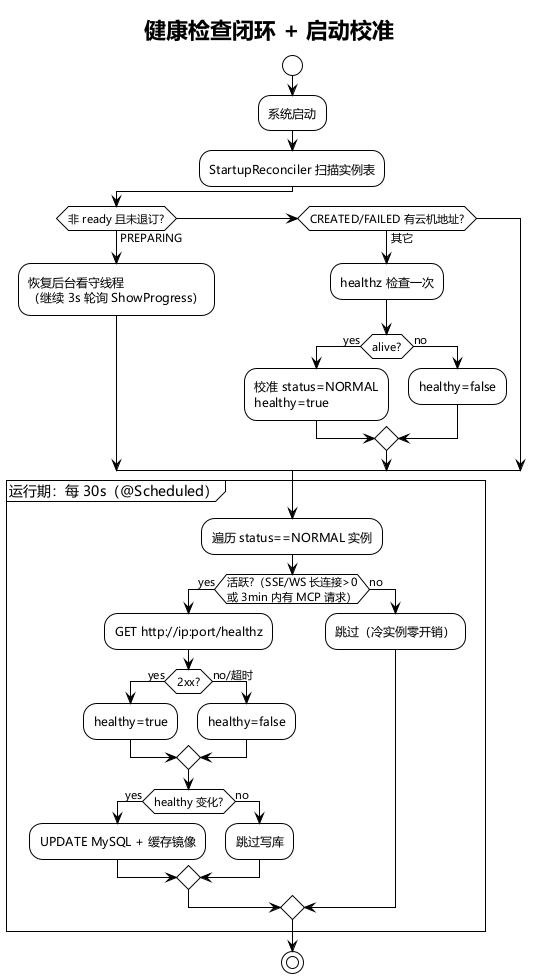

The diagram above was rendered by PlantUML. Its source (embedded in the PNG):
@startuml mcp-proxy-health-loop
!theme plain
skinparam defaultFontName "Microsoft YaHei"
title 健康检查闭环 + 启动校准

start
:系统启动;
:StartupReconciler 扫描实例表;
if (非 ready 且未退订?) then (PREPARING)
  :恢复后台看守线程\n（继续 3s 轮询 ShowProgress）;
elseif (CREATED/FAILED 有云机地址?) then (其它)
  :healthz 检查一次;
  if (alive?) then (yes)
    :校准 status=NORMAL\nhealthy=true;
  else (no)
    :healthy=false;
  endif
endif

partition "运行期：每 30s（@Scheduled）" {
  :遍历 status==NORMAL 实例;
  if (活跃?（SSE/WS 长连接>0\n或 3min 内有 MCP 请求）) then (yes)
    :GET http://ip:port/healthz;
    if (2xx?) then (yes)
      :healthy=true;
    else (no/超时)
      :healthy=false;
    endif
    if (healthy 变化?) then (yes)
      :UPDATE MySQL + 缓存镜像;
    else (no)
      :跳过写库;
    endif
  else (no)
    :跳过（冷实例零开销）;
  endif
}
stop
@enduml